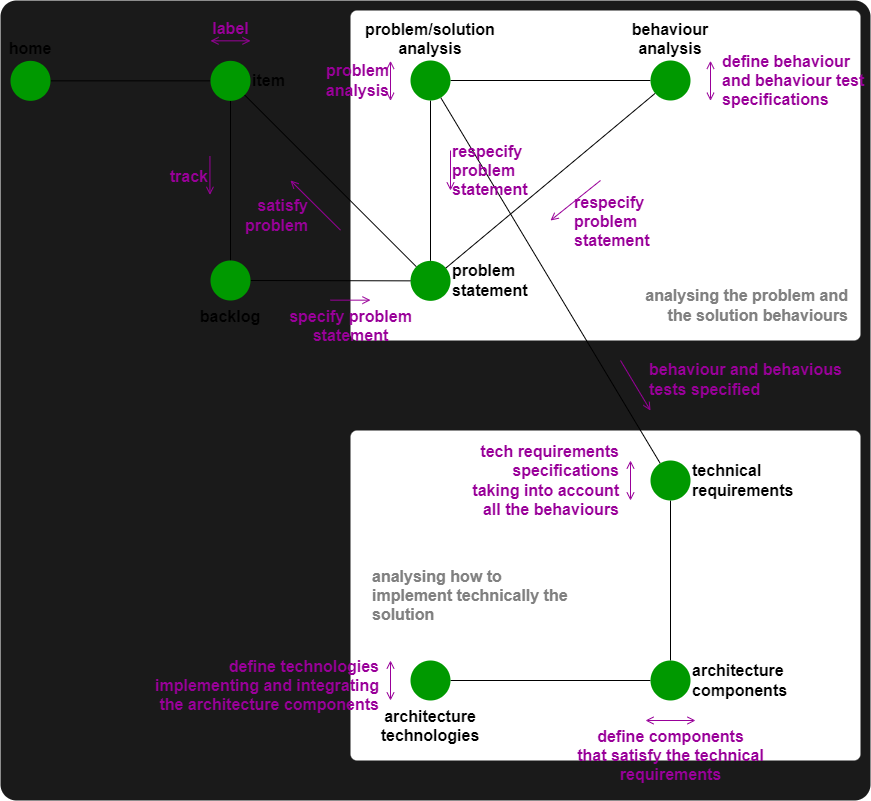

The diagram above was exported from draw.io. Its source (the exported page's mxGraphModel, read from the mxfile embedded in the PNG):
<mxGraphModel dx="4822" dy="5391" grid="1" gridSize="10" guides="1" tooltips="1" connect="1" arrows="1" fold="1" page="1" pageScale="1" pageWidth="3300" pageHeight="4681" math="0" shadow="0">
  <root>
    <mxCell id="0" />
    <mxCell id="1" parent="0" />
    <mxCell id="36" value="" style="rounded=1;whiteSpace=wrap;html=1;fontColor=#FFFF00;fillColor=#1A1A1A;strokeColor=none;arcSize=2;fontSize=16;fontStyle=1" parent="1" vertex="1">
      <mxGeometry x="-130" y="-100" width="870" height="800" as="geometry" />
    </mxCell>
    <mxCell id="44" value="" style="rounded=1;whiteSpace=wrap;html=1;fontColor=#FFFF00;fillColor=default;strokeColor=none;arcSize=2;fontSize=16;fontStyle=1" vertex="1" parent="1">
      <mxGeometry x="220" y="330" width="510" height="330" as="geometry" />
    </mxCell>
    <mxCell id="20" value="" style="rounded=1;whiteSpace=wrap;html=1;fontColor=#FFFF00;fillColor=default;strokeColor=none;arcSize=2;fontSize=16;fontStyle=1" parent="1" vertex="1">
      <mxGeometry x="220" y="-90" width="510" height="330" as="geometry" />
    </mxCell>
    <mxCell id="8" style="edgeStyle=none;html=1;endArrow=none;endFill=0;fontStyle=1;fontSize=16;" parent="1" source="2" target="4" edge="1">
      <mxGeometry relative="1" as="geometry" />
    </mxCell>
    <mxCell id="2" value="&lt;span style=&quot;font-size: 16px;&quot;&gt;home&lt;/span&gt;" style="ellipse;whiteSpace=wrap;html=1;aspect=fixed;strokeColor=none;fillColor=#009900;verticalAlign=bottom;labelPosition=center;verticalLabelPosition=top;align=center;fontSize=16;fontStyle=1" parent="1" vertex="1">
      <mxGeometry x="-120" y="-39.66" width="40" height="40" as="geometry" />
    </mxCell>
    <mxCell id="9" style="edgeStyle=none;html=1;endArrow=none;endFill=0;fontStyle=1;fontSize=16;" parent="1" source="4" target="29" edge="1">
      <mxGeometry relative="1" as="geometry" />
    </mxCell>
    <mxCell id="4" value="&lt;span style=&quot;font-size: 16px;&quot;&gt;item&lt;/span&gt;" style="ellipse;whiteSpace=wrap;html=1;aspect=fixed;strokeColor=none;fillColor=#009900;verticalAlign=middle;labelPosition=right;verticalLabelPosition=middle;align=left;fontSize=16;fontStyle=1" parent="1" vertex="1">
      <mxGeometry x="80" y="-39.66" width="40" height="40" as="geometry" />
    </mxCell>
    <mxCell id="10" style="edgeStyle=none;html=1;endArrow=none;endFill=0;fontStyle=1;fontSize=16;" parent="1" source="5" target="6" edge="1">
      <mxGeometry relative="1" as="geometry" />
    </mxCell>
    <mxCell id="15" style="edgeStyle=none;html=1;endArrow=none;endFill=0;fontStyle=1;fontSize=16;" parent="1" source="6" target="13" edge="1">
      <mxGeometry relative="1" as="geometry" />
    </mxCell>
    <mxCell id="34" style="edgeStyle=none;html=1;startArrow=none;startFill=0;endArrow=none;endFill=0;fontSize=16;fontStyle=1" parent="1" source="5" target="4" edge="1">
      <mxGeometry relative="1" as="geometry" />
    </mxCell>
    <mxCell id="5" value="&lt;span style=&quot;font-size: 16px;&quot;&gt;problem&lt;br style=&quot;font-size: 16px;&quot;&gt;statement&lt;br style=&quot;font-size: 16px;&quot;&gt;&lt;/span&gt;" style="ellipse;whiteSpace=wrap;html=1;aspect=fixed;strokeColor=none;fillColor=#009900;verticalAlign=middle;labelPosition=right;verticalLabelPosition=middle;align=left;fontSize=16;fontStyle=1" parent="1" vertex="1">
      <mxGeometry x="280" y="160.35" width="40" height="40" as="geometry" />
    </mxCell>
    <mxCell id="11" style="edgeStyle=none;html=1;endArrow=none;endFill=0;fontStyle=1;fontSize=16;" parent="1" source="6" target="7" edge="1">
      <mxGeometry relative="1" as="geometry" />
    </mxCell>
    <mxCell id="6" value="&lt;span style=&quot;font-size: 16px;&quot;&gt;problem/solution&lt;br style=&quot;font-size: 16px;&quot;&gt;analysis&lt;br style=&quot;font-size: 16px;&quot;&gt;&lt;/span&gt;" style="ellipse;whiteSpace=wrap;html=1;aspect=fixed;strokeColor=none;fillColor=#009900;verticalAlign=bottom;labelPosition=center;verticalLabelPosition=top;align=center;fontSize=16;fontStyle=1" parent="1" vertex="1">
      <mxGeometry x="280" y="-40" width="40" height="40" as="geometry" />
    </mxCell>
    <mxCell id="12" style="edgeStyle=none;html=1;endArrow=none;endFill=0;fontStyle=1;fontSize=16;" parent="1" source="7" target="5" edge="1">
      <mxGeometry relative="1" as="geometry" />
    </mxCell>
    <mxCell id="7" value="&lt;span style=&quot;font-size: 16px;&quot;&gt;behaviour&lt;br style=&quot;font-size: 16px;&quot;&gt;analysis&lt;br style=&quot;font-size: 16px;&quot;&gt;&lt;/span&gt;" style="ellipse;whiteSpace=wrap;html=1;aspect=fixed;strokeColor=none;fillColor=#009900;verticalAlign=bottom;labelPosition=center;verticalLabelPosition=top;align=center;fontSize=16;fontStyle=1" parent="1" vertex="1">
      <mxGeometry x="520" y="-40" width="40" height="40" as="geometry" />
    </mxCell>
    <mxCell id="39" style="edgeStyle=none;html=1;endArrow=none;endFill=0;" parent="1" source="13" target="38" edge="1">
      <mxGeometry relative="1" as="geometry" />
    </mxCell>
    <mxCell id="13" value="&lt;span style=&quot;font-size: 16px&quot;&gt;technical requirements&lt;br style=&quot;font-size: 16px&quot;&gt;&lt;/span&gt;" style="ellipse;whiteSpace=wrap;html=1;aspect=fixed;strokeColor=none;fillColor=#009900;verticalAlign=middle;labelPosition=right;verticalLabelPosition=middle;align=left;fontSize=16;fontStyle=1" parent="1" vertex="1">
      <mxGeometry x="520" y="360" width="40" height="40" as="geometry" />
    </mxCell>
    <mxCell id="18" value="label" style="endArrow=open;html=1;endFill=0;verticalAlign=bottom;labelBackgroundColor=none;fontColor=#990099;strokeColor=#990099;startArrow=open;startFill=0;fontStyle=1;labelPosition=center;verticalLabelPosition=top;align=center;fontSize=16;" parent="1" edge="1">
      <mxGeometry width="50" height="50" relative="1" as="geometry">
        <mxPoint x="80" y="-59.66" as="sourcePoint" />
        <mxPoint x="120" y="-59.66" as="targetPoint" />
      </mxGeometry>
    </mxCell>
    <mxCell id="19" value="track" style="endArrow=open;html=1;endFill=0;verticalAlign=middle;labelBackgroundColor=none;fontColor=#990099;strokeColor=#990099;fontStyle=1;labelPosition=left;verticalLabelPosition=middle;align=right;fontSize=16;" parent="1" edge="1">
      <mxGeometry width="50" height="50" relative="1" as="geometry">
        <mxPoint x="79.43" y="55.63" as="sourcePoint" />
        <mxPoint x="79.43" y="94.37" as="targetPoint" />
      </mxGeometry>
    </mxCell>
    <mxCell id="22" value="analysing the problem and the solution behaviours" style="text;html=1;strokeColor=none;fillColor=none;align=right;verticalAlign=middle;whiteSpace=wrap;rounded=0;dashed=1;fontColor=#808080;rotation=0;fontSize=16;fontStyle=1" parent="1" vertex="1">
      <mxGeometry x="510" y="180" width="210" height="50" as="geometry" />
    </mxCell>
    <mxCell id="23" value="specify&amp;nbsp;problem&lt;br style=&quot;font-size: 16px;&quot;&gt;statement" style="endArrow=open;html=1;endFill=0;verticalAlign=top;labelBackgroundColor=none;fontColor=#990099;strokeColor=#990099;startArrow=none;startFill=0;labelPosition=center;verticalLabelPosition=bottom;align=center;fontStyle=1;fontSize=16;" parent="1" edge="1">
      <mxGeometry width="50" height="50" relative="1" as="geometry">
        <mxPoint x="200" y="199.66" as="sourcePoint" />
        <mxPoint x="240" y="199.66" as="targetPoint" />
      </mxGeometry>
    </mxCell>
    <mxCell id="24" value="problem&lt;br style=&quot;font-size: 16px;&quot;&gt;analysis" style="endArrow=open;html=1;endFill=0;verticalAlign=middle;labelBackgroundColor=none;fontColor=#990099;strokeColor=#990099;labelPosition=left;verticalLabelPosition=middle;align=right;fontStyle=1;fontSize=16;startArrow=open;startFill=0;" parent="1" edge="1">
      <mxGeometry width="50" height="50" relative="1" as="geometry">
        <mxPoint x="260" y="0.3400000000000034" as="sourcePoint" />
        <mxPoint x="260" y="-39.66" as="targetPoint" />
      </mxGeometry>
    </mxCell>
    <mxCell id="25" value="define behaviour&lt;br style=&quot;font-size: 16px;&quot;&gt;and behaviour test&lt;br style=&quot;font-size: 16px;&quot;&gt;specifications" style="endArrow=open;html=1;endFill=0;verticalAlign=middle;labelBackgroundColor=none;fontColor=#990099;strokeColor=#990099;fontStyle=1;labelPosition=right;verticalLabelPosition=middle;align=left;startArrow=open;startFill=0;fontSize=16;" parent="1" edge="1">
      <mxGeometry y="10" width="50" height="50" relative="1" as="geometry">
        <mxPoint x="580" y="-39.719999999999715" as="sourcePoint" />
        <mxPoint x="580" y="0.28000000000000114" as="targetPoint" />
        <mxPoint as="offset" />
      </mxGeometry>
    </mxCell>
    <mxCell id="26" value="respecify&lt;br style=&quot;font-size: 16px;&quot;&gt;problem&amp;nbsp;&lt;br style=&quot;font-size: 16px;&quot;&gt;statement" style="endArrow=none;html=1;endFill=0;verticalAlign=middle;labelBackgroundColor=none;fontColor=#990099;strokeColor=#990099;labelPosition=right;verticalLabelPosition=middle;align=left;startArrow=open;startFill=0;fontStyle=1;fontSize=16;" parent="1" edge="1">
      <mxGeometry width="50" height="50" relative="1" as="geometry">
        <mxPoint x="320" y="90" as="sourcePoint" />
        <mxPoint x="320" y="50" as="targetPoint" />
      </mxGeometry>
    </mxCell>
    <mxCell id="27" value="respecify&lt;br style=&quot;font-size: 16px;&quot;&gt;problem&amp;nbsp;&lt;br style=&quot;font-size: 16px;&quot;&gt;statement" style="endArrow=none;html=1;endFill=0;verticalAlign=middle;labelBackgroundColor=none;fontColor=#990099;strokeColor=#990099;labelPosition=right;verticalLabelPosition=middle;align=left;startArrow=open;startFill=0;fontStyle=1;fontSize=16;" parent="1" edge="1">
      <mxGeometry x="-0.5" y="-14" width="50" height="50" relative="1" as="geometry">
        <mxPoint x="420" y="120" as="sourcePoint" />
        <mxPoint x="470" y="80" as="targetPoint" />
        <mxPoint as="offset" />
      </mxGeometry>
    </mxCell>
    <mxCell id="28" value="behaviour and behavious&lt;br style=&quot;font-size: 16px;&quot;&gt;tests specified" style="endArrow=none;html=1;endFill=0;verticalAlign=middle;labelBackgroundColor=none;fontColor=#990099;strokeColor=#990099;labelPosition=right;verticalLabelPosition=middle;align=left;startArrow=open;startFill=0;fontStyle=1;fontSize=16;" parent="1" edge="1">
      <mxGeometry y="-14" width="50" height="50" relative="1" as="geometry">
        <mxPoint x="520" y="310" as="sourcePoint" />
        <mxPoint x="490" y="260" as="targetPoint" />
        <mxPoint as="offset" />
      </mxGeometry>
    </mxCell>
    <mxCell id="30" style="edgeStyle=none;html=1;endArrow=none;endFill=0;fontSize=16;fontStyle=1" parent="1" source="29" target="5" edge="1">
      <mxGeometry relative="1" as="geometry" />
    </mxCell>
    <mxCell id="29" value="&lt;span style=&quot;font-size: 16px;&quot;&gt;backlog&lt;/span&gt;" style="ellipse;whiteSpace=wrap;html=1;aspect=fixed;strokeColor=none;fillColor=#009900;verticalAlign=top;labelPosition=center;verticalLabelPosition=bottom;align=center;fontSize=16;fontStyle=1" parent="1" vertex="1">
      <mxGeometry x="80" y="160" width="40" height="40" as="geometry" />
    </mxCell>
    <mxCell id="35" value="satisfy&lt;br style=&quot;font-size: 16px;&quot;&gt;problem" style="endArrow=none;html=1;endFill=0;verticalAlign=middle;labelBackgroundColor=none;fontColor=#990099;strokeColor=#990099;labelPosition=left;verticalLabelPosition=middle;align=right;startArrow=open;startFill=0;fontStyle=1;fontSize=16;" parent="1" edge="1">
      <mxGeometry x="0.0775" y="-11" width="50" height="50" relative="1" as="geometry">
        <mxPoint x="160" y="80" as="sourcePoint" />
        <mxPoint x="210" y="129.66" as="targetPoint" />
        <mxPoint as="offset" />
      </mxGeometry>
    </mxCell>
    <mxCell id="37" value="tech requirements&lt;br&gt;specifications&lt;br&gt;taking into account&lt;br&gt;all the behaviours" style="endArrow=open;html=1;endFill=0;verticalAlign=middle;labelBackgroundColor=none;fontColor=#990099;strokeColor=#990099;fontStyle=1;labelPosition=left;verticalLabelPosition=middle;align=right;startArrow=open;startFill=0;fontSize=16;" parent="1" edge="1">
      <mxGeometry y="-10" width="50" height="50" relative="1" as="geometry">
        <mxPoint x="500" y="360.0000000000007" as="sourcePoint" />
        <mxPoint x="500" y="399.9999999999998" as="targetPoint" />
        <mxPoint as="offset" />
      </mxGeometry>
    </mxCell>
    <mxCell id="42" style="edgeStyle=none;html=1;endArrow=none;endFill=0;" edge="1" parent="1" source="38" target="41">
      <mxGeometry relative="1" as="geometry" />
    </mxCell>
    <mxCell id="38" value="&lt;span style=&quot;font-size: 16px&quot;&gt;architecture&lt;br&gt;components&lt;br style=&quot;font-size: 16px&quot;&gt;&lt;/span&gt;" style="ellipse;whiteSpace=wrap;html=1;aspect=fixed;strokeColor=none;fillColor=#009900;verticalAlign=middle;labelPosition=right;verticalLabelPosition=middle;align=left;fontSize=16;fontStyle=1" parent="1" vertex="1">
      <mxGeometry x="520" y="560" width="40" height="40" as="geometry" />
    </mxCell>
    <mxCell id="40" value="define components&lt;br&gt;that satisfy the technical&lt;br&gt;requirements" style="endArrow=open;html=1;endFill=0;verticalAlign=top;labelBackgroundColor=none;fontColor=#990099;strokeColor=#990099;fontStyle=1;labelPosition=left;verticalLabelPosition=middle;align=center;startArrow=open;startFill=0;fontSize=16;" edge="1" parent="1">
      <mxGeometry width="50" height="50" relative="1" as="geometry">
        <mxPoint x="565" y="620.0000000000009" as="sourcePoint" />
        <mxPoint x="515" y="620" as="targetPoint" />
        <mxPoint as="offset" />
      </mxGeometry>
    </mxCell>
    <mxCell id="41" value="&lt;span style=&quot;font-size: 16px&quot;&gt;architecture&lt;br&gt;technologies&lt;br style=&quot;font-size: 16px&quot;&gt;&lt;/span&gt;" style="ellipse;whiteSpace=wrap;html=1;aspect=fixed;strokeColor=none;fillColor=#009900;verticalAlign=top;labelPosition=center;verticalLabelPosition=bottom;align=center;fontSize=16;fontStyle=1" vertex="1" parent="1">
      <mxGeometry x="280" y="560" width="40" height="40" as="geometry" />
    </mxCell>
    <mxCell id="43" value="define technologies&lt;br&gt;implementing and integrating&lt;br&gt;the architecture components" style="endArrow=open;html=1;endFill=0;verticalAlign=middle;labelBackgroundColor=none;fontColor=#990099;strokeColor=#990099;fontStyle=1;labelPosition=left;verticalLabelPosition=middle;align=right;startArrow=open;startFill=0;fontSize=16;" edge="1" parent="1">
      <mxGeometry x="-0.2104" y="10" width="50" height="50" relative="1" as="geometry">
        <mxPoint x="260" y="600.0000000000009" as="sourcePoint" />
        <mxPoint x="260" y="560" as="targetPoint" />
        <mxPoint as="offset" />
      </mxGeometry>
    </mxCell>
    <mxCell id="45" value="analysing how to implement technically the solution" style="text;html=1;strokeColor=none;fillColor=none;align=left;verticalAlign=middle;whiteSpace=wrap;rounded=0;dashed=1;fontColor=#808080;rotation=0;fontSize=16;fontStyle=1" vertex="1" parent="1">
      <mxGeometry x="240" y="470" width="210" height="50" as="geometry" />
    </mxCell>
  </root>
</mxGraphModel>